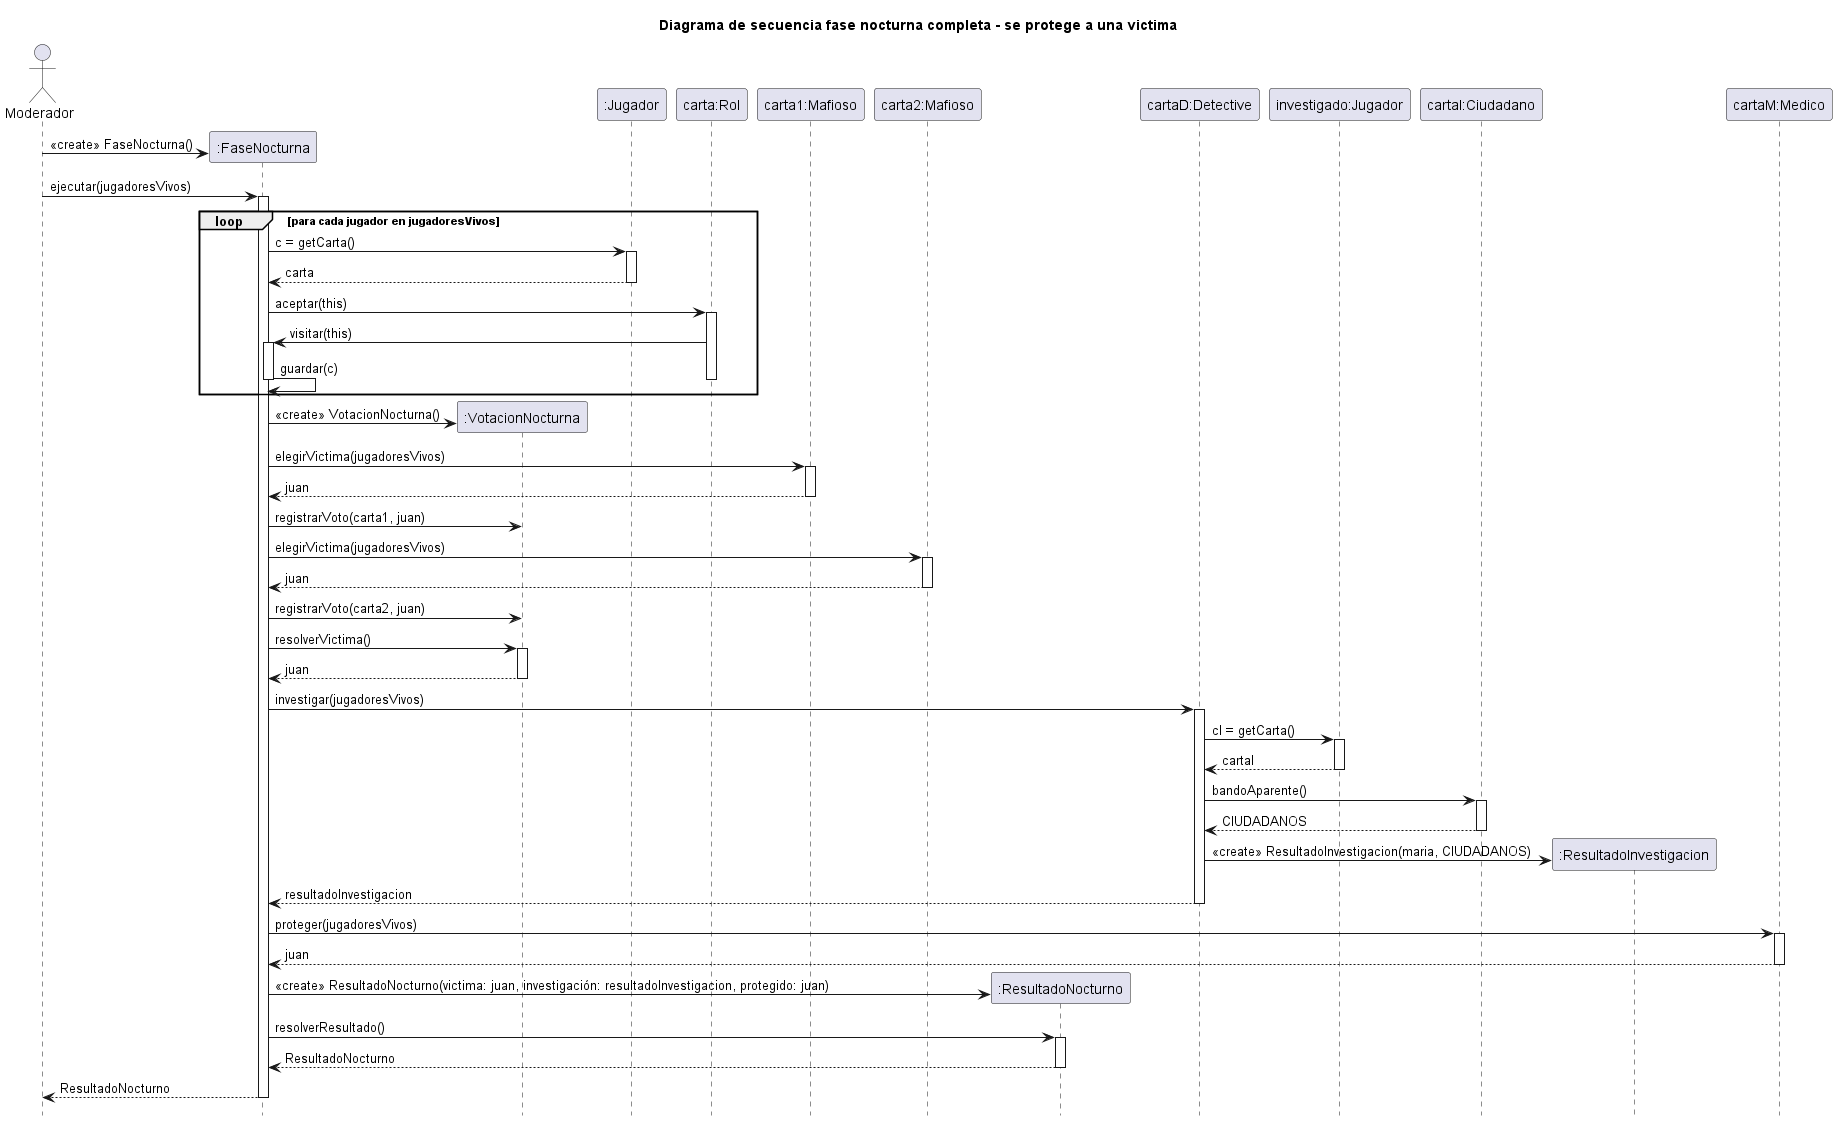

The diagram above was rendered by PlantUML. Its source (embedded in the PNG):
@startuml
skinparam classAttributeIconSize 0
hide footbox

title Diagrama de secuencia fase nocturna completa - se protege a una victima

actor "Moderador" as mod

' participant ":EstadoPartida" as estado
' mod -> estado ** : <<create>> EstadoPartida([mica, sonny, cami, franco, rodrigo, maria, juan])


' participant ":FaseApertura" as fa
' mod -> fa ** : <<create>> FaseApertura()
' mod -> fa : ejecutar(jugadoresMafiosos)
' activate fa

participant ":FaseNocturna" as fn
participant ":VotacionNocturna" as vn

participant ":Jugador" as j
participant "carta:Rol" as carta

'participant "mafioso1:Jugador" as mafioso1
participant "carta1:Mafioso" as carta1

'participant "mafioso2:Jugador" as mafioso2
participant "carta2:Mafioso" as carta2

' fa -> mafioso1 : registrarComplices([mafioso2])
' fa -> mafioso2 : registrarComplices([mafioso1])

' deactivate fa


participant ":ResultadoNocturno" as resultado

'participant "detective:Jugador" as cami
participant "cartaD:Detective" as cartaD
participant "investigado:Jugador" as maria
participant "cartaI:Ciudadano" as cartaI
participant ":ResultadoInvestigacion" as ResultadoInvestigacion
'participant "medico:Jugador" as franco
participant "cartaM:Medico" as cartaF

' participant ":HistorialPartida" as h
' participant ":CondicionDeVictoria" as cdv

mod -> fn ** : <<create>> FaseNocturna()
mod -> fn : ejecutar(jugadoresVivos)

activate fn

    loop para cada jugador en jugadoresVivos
    fn -> j : c = getCarta()
    activate j
    j --> fn : carta
    deactivate j

    fn -> carta : aceptar(this)
    activate carta
    carta -> fn : visitar(this)
    activate fn
    fn -> fn : guardar(c)
    deactivate fn
    deactivate carta
    end

    fn -> vn ** : <<create>> VotacionNocturna()
    fn -> carta1 : elegirVictima(jugadoresVivos)
    activate carta1
    carta1 --> fn : juan
    deactivate carta1
    fn -> vn : registrarVoto(carta1, juan)
    fn -> carta2 : elegirVictima(jugadoresVivos)
    activate carta2
    carta2 --> fn : juan
    deactivate carta2
    fn -> vn : registrarVoto(carta2, juan)

    fn -> vn : resolverVictima()
    activate vn
    vn --> fn : juan
    deactivate vn


    fn -> cartaD : investigar(jugadoresVivos)
    activate cartaD
    
    cartaD -> maria : cI = getCarta()
    activate maria
    maria --> cartaD : cartaI
    deactivate maria

    cartaD -> cartaI : bandoAparente()
    activate cartaI
    
    cartaI --> cartaD : CIUDADANOS
    deactivate cartaI

    cartaD -> ResultadoInvestigacion ** : <<create>> ResultadoInvestigacion(maria, CIUDADANOS)    
    cartaD --> fn : resultadoInvestigacion
    deactivate cartaD


    fn -> cartaF : proteger(jugadoresVivos)
    activate cartaF
    cartaF --> fn : juan
    deactivate cartaF

''''''''''''''''''''''''''''''''''''''''''''''''''''
    fn -> resultado ** : <<create>> ResultadoNocturno(victima: juan, investigación: resultadoInvestigacion, protegido: juan)
    fn -> resultado : resolverResultado()
    activate resultado
    resultado --> fn : ResultadoNocturno
    deactivate resultado
    
    fn --> mod : ResultadoNocturno

deactivate fn

' mod -> estado : registrarResultado(ResultadoNocturno)
' mod -> h : registrarResultado(ResultadoNocturno)

' mod -> resultado : getEliminado()
' activate resultado
' resultado --> mod : juan
' deactivate resultado

' mod -> estado : eliminarJugador(juan)

' mod -> cdv : verificarCondicion(estado)

' cdv --> mod : No se cumple la condición de victoria




@enduml